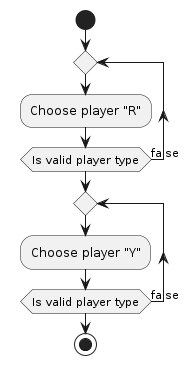

The diagram above was rendered by PlantUML. Its source (embedded in the PNG):
@startuml "Activity Diagram - Choose players"

start
repeat
:Choose player "R";
repeat while (Is valid player type) is (false)
repeat
:Choose player "Y";
repeat while (Is valid player type) is (false)
stop
@enduml